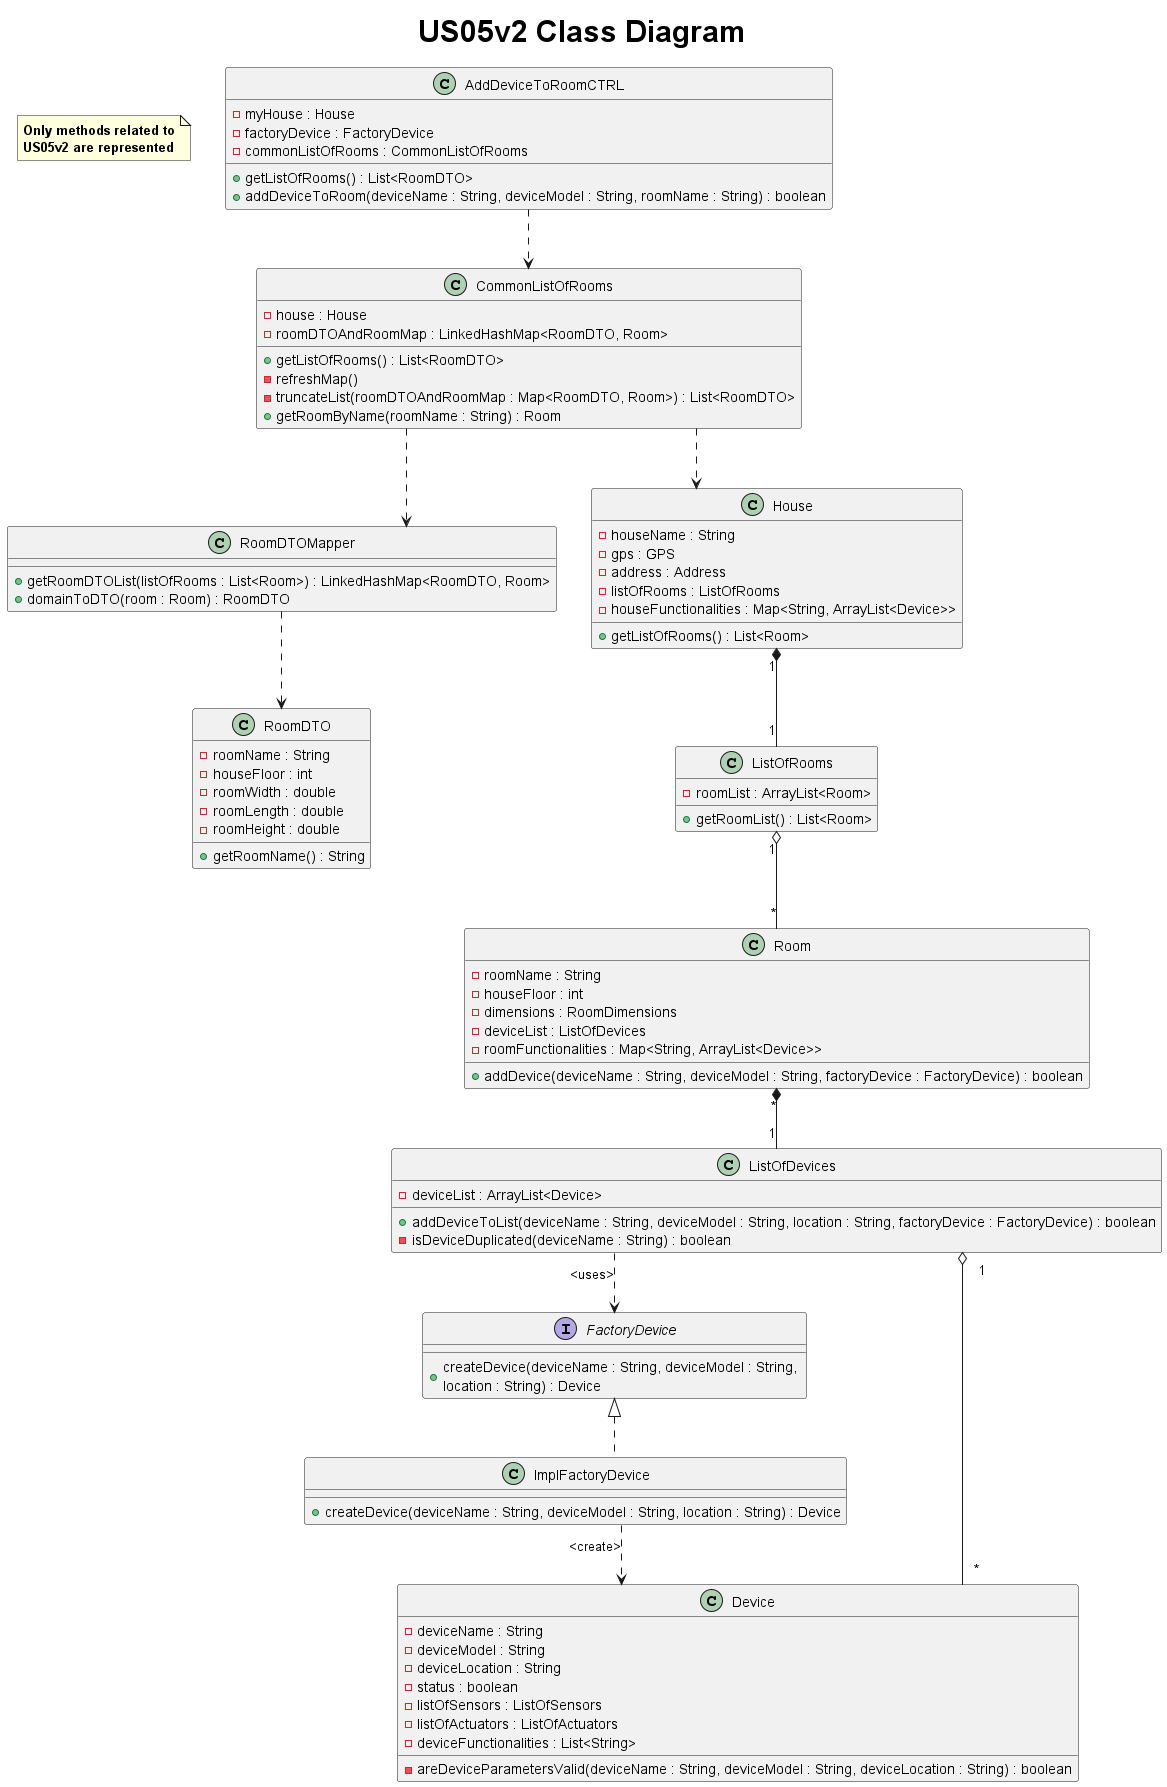

The diagram above was rendered by PlantUML. Its source (embedded in the PNG):
@startuml

title <size: 30> US05v2 Class Diagram

note "<b>Only methods related to\n<b>US05v2 are represented" as N1

skinparam linetype ortho

class AddDeviceToRoomCTRL{
    - myHouse : House
    - factoryDevice : FactoryDevice
    - commonListOfRooms : CommonListOfRooms
    + getListOfRooms() : List<RoomDTO>
    + addDeviceToRoom(deviceName : String, deviceModel : String, roomName : String) : boolean
}

class CommonListOfRooms{
    - house : House
    - roomDTOAndRoomMap : LinkedHashMap<RoomDTO, Room>
    + getListOfRooms() : List<RoomDTO>
    - refreshMap()
    - truncateList(roomDTOAndRoomMap : Map<RoomDTO, Room>) : List<RoomDTO>
    + getRoomByName(roomName : String) : Room
}


class RoomDTO{
    - roomName : String
    - houseFloor : int
    - roomWidth : double
    - roomLength : double
    - roomHeight : double
    + getRoomName() : String
}

class RoomDTOMapper{
    + getRoomDTOList(listOfRooms : List<Room>) : LinkedHashMap<RoomDTO, Room>
    + domainToDTO(room : Room) : RoomDTO
}

class House {
    - houseName : String
    - gps : GPS
    - address : Address
    - listOfRooms : ListOfRooms
    - houseFunctionalities : Map<String, ArrayList<Device>>
    + getListOfRooms() : List<Room>
}

class ListOfRooms{
    - roomList : ArrayList<Room>
    + getRoomList() : List<Room>
}

class Room {
    - roomName : String
    - houseFloor : int
    - dimensions : RoomDimensions
    - deviceList : ListOfDevices
    - roomFunctionalities : Map<String, ArrayList<Device>>
    + addDevice(deviceName : String, deviceModel : String, factoryDevice : FactoryDevice) : boolean
}

class ListOfDevices{
    - deviceList : ArrayList<Device>
    + addDeviceToList(deviceName : String, deviceModel : String, location : String, factoryDevice : FactoryDevice) : boolean
    - isDeviceDuplicated(deviceName : String) : boolean
}

interface FactoryDevice {
    + createDevice(deviceName : String, deviceModel : String, \nlocation : String) : Device
}

class ImplFactoryDevice {
    + createDevice(deviceName : String, deviceModel : String, location : String) : Device
}

class Device {
    - deviceName : String
    - deviceModel : String
    - deviceLocation : String
    - status : boolean
    - listOfSensors : ListOfSensors
    - listOfActuators : ListOfActuators
    - deviceFunctionalities : List<String>
    - areDeviceParametersValid(deviceName : String, deviceModel : String, deviceLocation : String) : boolean
}

AddDeviceToRoomCTRL -down.> CommonListOfRooms
CommonListOfRooms ..> RoomDTOMapper
RoomDTOMapper ..> RoomDTO
CommonListOfRooms ..> House
House "1" *-- "1" ListOfRooms
ListOfRooms "1" o-- "*" Room
Room "*" *-- "1" ListOfDevices
ListOfDevices "1" o-- "*" Device
ListOfDevices ..> FactoryDevice : <uses>
FactoryDevice <|.. ImplFactoryDevice
ImplFactoryDevice ..> Device : <create>

@enduml